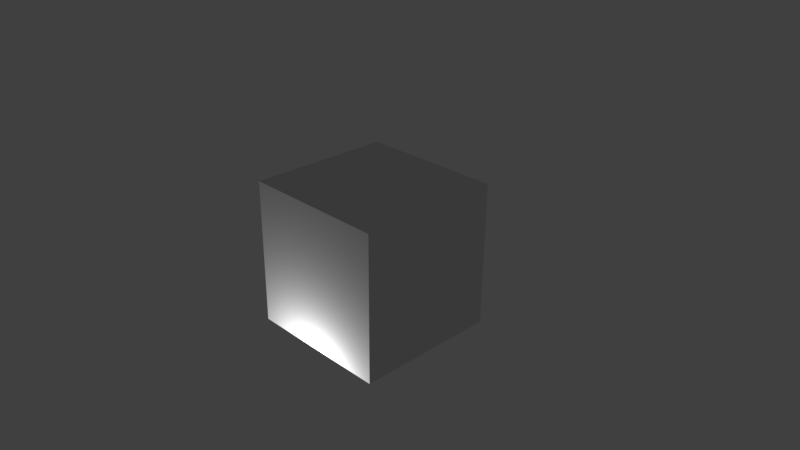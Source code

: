 # Source: Arnold_Schwarzenegger.blend  (saved by Blender 2.77.0; exported with 4.5.12 LTS)
import bpy
from mathutils import Matrix  # noqa: F401  (used for matrix-valued properties, if any)

bpy.ops.wm.read_factory_settings(use_empty=True)
scene = bpy.context.scene
scene.name = 'Scene'

# ---- collections
col_collection_1 = bpy.data.collections.new('Collection 1'); scene.collection.children.link(col_collection_1)

# ---- materials (node trees are filled in below, after node groups)
mat_material = bpy.data.materials.new('Material')
mat_material.alpha_threshold = 0.0
mat_material.use_transparent_shadow = False
mat_material.roughness = 0.5
mat_material.line_color = (0.0, 0.0, 0.0, 1.0)

# ---- material node trees

# ---- world
world_world = bpy.data.worlds.new('World'); scene.world = world_world
world_world.color = (0.05088, 0.05088, 0.05088)
world_world.use_sun_shadow = False
world_world.sun_shadow_jitter_overblur = 0.0
world_world.cycles.sampling_method = 'MANUAL'

# ---- cameras
cam_camera = bpy.data.cameras.new('Camera')
cam_camera.clip_end = 100.0
cam_camera.lens = 35.0
cam_camera.sensor_width = 32.0
cam_camera.sensor_height = 18.0
cam_camera.ortho_scale = 7.314
cam_camera.dof.focus_distance = 0.0
cam_camera.dof.aperture_fstop = 128.0

# ---- lights
light_lamp = bpy.data.lights.new('Lamp', 'POINT')
light_lamp.transmission_factor = 0.0
light_lamp.cutoff_distance = 30.0
light_lamp.energy = 100.0
light_lamp.shadow_buffer_clip_start = 1.001
light_lamp.shadow_soft_size = 0.1
light_lamp.shadow_maximum_resolution = 0.006
light_lamp.use_absolute_resolution = True

# ---- meshes
me_cube = bpy.data.meshes.new('Cube')
me_cube.from_pydata([(1.0, 1.0, -1.0), (1.0, -1.0, -1.0), (-1.0, -1.0, -1.0), (-1.0, 1.0, -1.0), (1.0, 1.0, 1.0), (1.0, -1.0, 1.0), (-1.0, -1.0, 1.0), (-1.0, 1.0, 1.0)], [], [(0, 1, 2, 3), (4, 7, 6, 5), (0, 4, 5, 1), (1, 5, 6, 2), (2, 6, 7, 3), (4, 0, 3, 7)])
me_cube.materials.append(mat_material)
me_cube.use_remesh_preserve_volume = False
me_cube.use_remesh_preserve_attributes = False
me_cube.use_mirror_vertex_groups = False
me_cube.update()

# ---- objects
ob_cube = bpy.data.objects.new('Cube', me_cube)
ob_lamp = bpy.data.objects.new('Lamp', light_lamp)
ob_camera = bpy.data.objects.new('Camera', cam_camera)

# ---- transforms, parenting, visibility, modifiers, constraints
ob_cube.location = (0.0, 0.0, 0.0)
ob_cube.rotation_euler = (-1.553, -3.132, 0.01861)
ob_cube.lock_rotations_4d = False
ob_cube.empty_display_type = 'ARROWS'
ob_cube.lineart.crease_threshold = 0.0
ob_lamp.location = (0.02963, -1.385, -1.475)
ob_lamp.rotation_euler = (0.6503, 0.05522, 1.866)
ob_lamp.lock_rotations_4d = False
ob_lamp.empty_display_type = 'ARROWS'
ob_lamp.color = (0.0, 0.0, 0.0, 0.0)
ob_lamp.lineart.crease_threshold = 0.0
ob_camera.location = (7.481, -6.508, 5.344)
ob_camera.rotation_euler = (1.109, 0.01082, 0.8149)
ob_camera.lock_rotations_4d = False
ob_camera.empty_display_type = 'ARROWS'
ob_camera.color = (0.0, 0.0, 0.0, 0.0)
ob_camera.display_type = 'WIRE'
ob_camera.lineart.crease_threshold = 0.0

# ---- collection membership
col_collection_1.objects.link(ob_cube)
col_collection_1.objects.link(ob_lamp)
col_collection_1.objects.link(ob_camera)

# ---- scene / render settings (as saved in the file)
scene.camera = ob_camera
scene.frame_start = 1; scene.frame_end = 250; scene.frame_set(1)
scene.render.engine = 'BLENDER_EEVEE_NEXT'
scene.render.resolution_percentage = 50
scene.render.dither_intensity = 0.0
scene.cycles.use_denoising = False
scene.cycles.samples = 128
scene.cycles.sampling_pattern = 'TABULATED_SOBOL'
scene.cycles.light_sampling_threshold = 0.0
scene.cycles.use_adaptive_sampling = False
scene.cycles.use_light_tree = False
scene.cycles.blur_glossy = 0.0
scene.cycles.sample_clamp_indirect = 0.0
scene.view_settings.view_transform = 'Standard'
bpy.context.view_layer.update()

